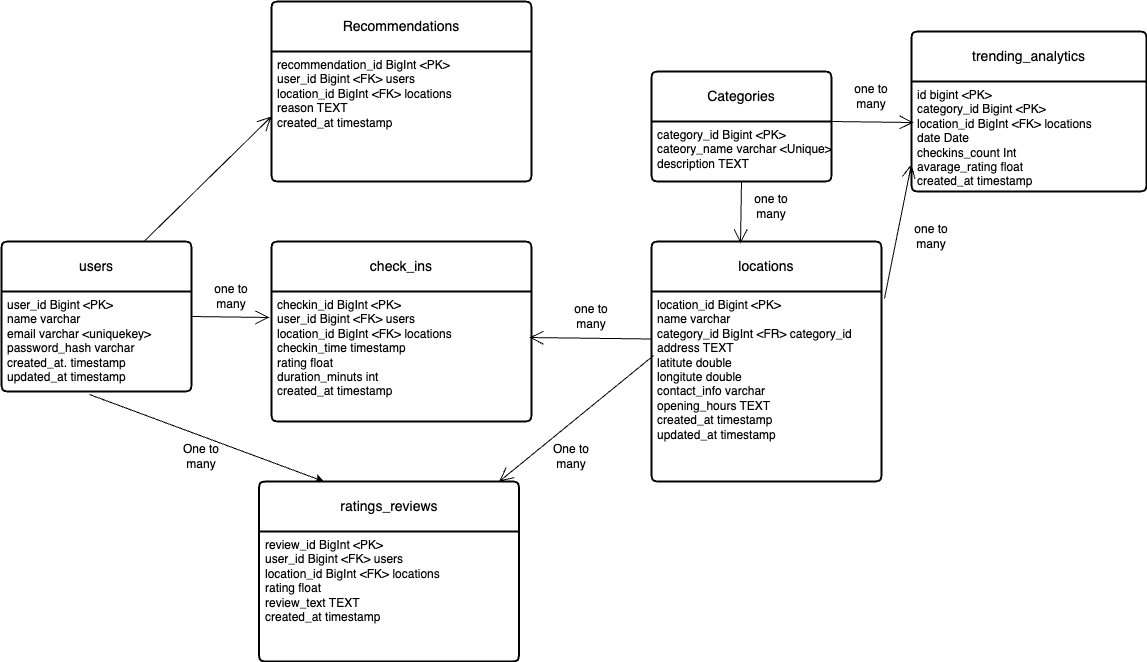

The diagram above was exported from draw.io. Its source (the exported page's mxGraphModel, read from the mxfile embedded in the PNG):
<mxGraphModel dx="954" dy="3828" grid="1" gridSize="10" guides="1" tooltips="1" connect="1" arrows="1" fold="1" page="1" pageScale="1" pageWidth="4681" pageHeight="3300" math="0" shadow="0">
  <root>
    <mxCell id="0" />
    <mxCell id="1" parent="0" />
    <mxCell id="VYrJma0A2es5ai3uBk3z-34" value="users" style="swimlane;childLayout=stackLayout;horizontal=1;startSize=50;horizontalStack=0;rounded=1;fontSize=14;fontStyle=0;strokeWidth=2;resizeParent=0;resizeLast=1;shadow=0;dashed=0;align=center;arcSize=4;whiteSpace=wrap;html=1;" vertex="1" parent="1">
      <mxGeometry x="200" y="130" width="190" height="150" as="geometry" />
    </mxCell>
    <mxCell id="VYrJma0A2es5ai3uBk3z-35" value="user_id Bigint &amp;lt;PK&amp;gt;&lt;br&gt;name varchar&lt;div&gt;email varchar &amp;lt;uniquekey&amp;gt;&lt;/div&gt;&lt;div&gt;password_hash varchar&lt;/div&gt;&lt;div&gt;created_at. timestamp&lt;/div&gt;&lt;div&gt;updated_at timestamp&lt;/div&gt;" style="align=left;strokeColor=none;fillColor=none;spacingLeft=4;fontSize=12;verticalAlign=top;resizable=0;rotatable=0;part=1;html=1;" vertex="1" parent="VYrJma0A2es5ai3uBk3z-34">
      <mxGeometry y="50" width="190" height="100" as="geometry" />
    </mxCell>
    <mxCell id="VYrJma0A2es5ai3uBk3z-38" value="locations" style="swimlane;childLayout=stackLayout;horizontal=1;startSize=50;horizontalStack=0;rounded=1;fontSize=14;fontStyle=0;strokeWidth=2;resizeParent=0;resizeLast=1;shadow=0;dashed=0;align=center;arcSize=4;whiteSpace=wrap;html=1;" vertex="1" parent="1">
      <mxGeometry x="850" y="130" width="230" height="240" as="geometry" />
    </mxCell>
    <mxCell id="VYrJma0A2es5ai3uBk3z-39" value="location_id Bigint &amp;lt;PK&amp;gt;&lt;br&gt;name varchar&lt;div&gt;category_id BigInt &amp;lt;FR&amp;gt; category_id&lt;br&gt;&lt;div&gt;address TEXT&lt;/div&gt;&lt;div&gt;latitute double&lt;br&gt;longitute double&lt;br&gt;contact_info varchar&lt;br&gt;opening_hours TEXT&lt;/div&gt;&lt;/div&gt;&lt;div&gt;created_at timestamp&amp;nbsp;&lt;/div&gt;&lt;div&gt;updated_at timestamp&lt;/div&gt;" style="align=left;strokeColor=none;fillColor=none;spacingLeft=4;fontSize=12;verticalAlign=top;resizable=0;rotatable=0;part=1;html=1;" vertex="1" parent="VYrJma0A2es5ai3uBk3z-38">
      <mxGeometry y="50" width="230" height="190" as="geometry" />
    </mxCell>
    <mxCell id="VYrJma0A2es5ai3uBk3z-40" value="Categories" style="swimlane;childLayout=stackLayout;horizontal=1;startSize=50;horizontalStack=0;rounded=1;fontSize=14;fontStyle=0;strokeWidth=2;resizeParent=0;resizeLast=1;shadow=0;dashed=0;align=center;arcSize=4;whiteSpace=wrap;html=1;" vertex="1" parent="1">
      <mxGeometry x="850" y="-40" width="180" height="110" as="geometry" />
    </mxCell>
    <mxCell id="VYrJma0A2es5ai3uBk3z-41" value="category_id&amp;nbsp;Bigint &amp;lt;PK&amp;gt;&lt;br&gt;cateory_name varchar &amp;lt;Unique&amp;gt;&lt;div&gt;description TEXT&lt;/div&gt;" style="align=left;strokeColor=none;fillColor=none;spacingLeft=4;fontSize=12;verticalAlign=top;resizable=0;rotatable=0;part=1;html=1;" vertex="1" parent="VYrJma0A2es5ai3uBk3z-40">
      <mxGeometry y="50" width="180" height="60" as="geometry" />
    </mxCell>
    <mxCell id="VYrJma0A2es5ai3uBk3z-42" value="check_ins" style="swimlane;childLayout=stackLayout;horizontal=1;startSize=50;horizontalStack=0;rounded=1;fontSize=14;fontStyle=0;strokeWidth=2;resizeParent=0;resizeLast=1;shadow=0;dashed=0;align=center;arcSize=4;whiteSpace=wrap;html=1;" vertex="1" parent="1">
      <mxGeometry x="470" y="130" width="260" height="180" as="geometry" />
    </mxCell>
    <mxCell id="VYrJma0A2es5ai3uBk3z-43" value="checkin_id BigInt &amp;lt;PK&amp;gt;&lt;br&gt;user_id Bigint &amp;lt;FK&amp;gt; users&lt;br&gt;location_id BigInt &amp;lt;FK&amp;gt; locations&lt;div&gt;checkin_time timestamp&lt;/div&gt;&lt;div&gt;rating float&lt;/div&gt;&lt;div&gt;duration_minuts int&lt;/div&gt;&lt;div&gt;created_at timestamp&lt;/div&gt;" style="align=left;strokeColor=none;fillColor=none;spacingLeft=4;fontSize=12;verticalAlign=top;resizable=0;rotatable=0;part=1;html=1;" vertex="1" parent="VYrJma0A2es5ai3uBk3z-42">
      <mxGeometry y="50" width="260" height="130" as="geometry" />
    </mxCell>
    <mxCell id="VYrJma0A2es5ai3uBk3z-45" value="ratings_reviews" style="swimlane;childLayout=stackLayout;horizontal=1;startSize=50;horizontalStack=0;rounded=1;fontSize=14;fontStyle=0;strokeWidth=2;resizeParent=0;resizeLast=1;shadow=0;dashed=0;align=center;arcSize=4;whiteSpace=wrap;html=1;" vertex="1" parent="1">
      <mxGeometry x="457.5" y="370" width="260" height="180" as="geometry" />
    </mxCell>
    <mxCell id="VYrJma0A2es5ai3uBk3z-46" value="review_id BigInt &amp;lt;PK&amp;gt;&lt;br&gt;user_id Bigint &amp;lt;FK&amp;gt; users&lt;br&gt;location_id BigInt &amp;lt;FK&amp;gt; locations&lt;div&gt;&lt;span style=&quot;background-color: transparent; color: light-dark(rgb(0, 0, 0), rgb(255, 255, 255));&quot;&gt;rating float&lt;/span&gt;&lt;/div&gt;&lt;div&gt;&lt;span style=&quot;background-color: transparent; color: light-dark(rgb(0, 0, 0), rgb(255, 255, 255));&quot;&gt;review_text TEXT&lt;/span&gt;&lt;/div&gt;&lt;div&gt;&lt;span style=&quot;background-color: transparent; color: light-dark(rgb(0, 0, 0), rgb(255, 255, 255));&quot;&gt;created_at timestamp&lt;/span&gt;&lt;/div&gt;" style="align=left;strokeColor=none;fillColor=none;spacingLeft=4;fontSize=12;verticalAlign=top;resizable=0;rotatable=0;part=1;html=1;" vertex="1" parent="VYrJma0A2es5ai3uBk3z-45">
      <mxGeometry y="50" width="260" height="130" as="geometry" />
    </mxCell>
    <mxCell id="VYrJma0A2es5ai3uBk3z-47" value="Recommendations" style="swimlane;childLayout=stackLayout;horizontal=1;startSize=50;horizontalStack=0;rounded=1;fontSize=14;fontStyle=0;strokeWidth=2;resizeParent=0;resizeLast=1;shadow=0;dashed=0;align=center;arcSize=4;whiteSpace=wrap;html=1;" vertex="1" parent="1">
      <mxGeometry x="470" y="-110" width="260" height="180" as="geometry" />
    </mxCell>
    <mxCell id="VYrJma0A2es5ai3uBk3z-48" value="recommendation_id BigInt &amp;lt;PK&amp;gt;&lt;br&gt;user_id Bigint &amp;lt;FK&amp;gt; users&lt;br&gt;location_id BigInt &amp;lt;FK&amp;gt; locations&lt;div&gt;&lt;span style=&quot;background-color: transparent; color: light-dark(rgb(0, 0, 0), rgb(255, 255, 255));&quot;&gt;reason TEXT&lt;/span&gt;&lt;/div&gt;&lt;div&gt;&lt;span style=&quot;background-color: transparent; color: light-dark(rgb(0, 0, 0), rgb(255, 255, 255));&quot;&gt;created_at timestamp&lt;/span&gt;&lt;/div&gt;" style="align=left;strokeColor=none;fillColor=none;spacingLeft=4;fontSize=12;verticalAlign=top;resizable=0;rotatable=0;part=1;html=1;" vertex="1" parent="VYrJma0A2es5ai3uBk3z-47">
      <mxGeometry y="50" width="260" height="130" as="geometry" />
    </mxCell>
    <mxCell id="VYrJma0A2es5ai3uBk3z-49" value="trending_analytics" style="swimlane;childLayout=stackLayout;horizontal=1;startSize=50;horizontalStack=0;rounded=1;fontSize=14;fontStyle=0;strokeWidth=2;resizeParent=0;resizeLast=1;shadow=0;dashed=0;align=center;arcSize=4;whiteSpace=wrap;html=1;" vertex="1" parent="1">
      <mxGeometry x="1110" y="-80" width="235" height="160" as="geometry" />
    </mxCell>
    <mxCell id="VYrJma0A2es5ai3uBk3z-50" value="&lt;div&gt;id bigint &amp;lt;PK&amp;gt;&lt;/div&gt;category_id&amp;nbsp;Bigint &amp;lt;PK&amp;gt;&lt;div&gt;location_id BigInt &amp;lt;FK&amp;gt; locations&lt;/div&gt;&lt;div&gt;date Date&lt;/div&gt;&lt;div&gt;checkins_count Int&lt;/div&gt;&lt;div&gt;avarage_rating float&lt;br&gt;&lt;/div&gt;&lt;div&gt;created_at timestamp&lt;/div&gt;" style="align=left;strokeColor=none;fillColor=none;spacingLeft=4;fontSize=12;verticalAlign=top;resizable=0;rotatable=0;part=1;html=1;" vertex="1" parent="VYrJma0A2es5ai3uBk3z-49">
      <mxGeometry y="50" width="235" height="110" as="geometry" />
    </mxCell>
    <mxCell id="VYrJma0A2es5ai3uBk3z-53" value="" style="endArrow=open;endFill=1;endSize=12;html=1;rounded=0;exitX=1;exitY=0.25;exitDx=0;exitDy=0;entryX=-0.008;entryY=0.2;entryDx=0;entryDy=0;entryPerimeter=0;" edge="1" parent="1" source="VYrJma0A2es5ai3uBk3z-35" target="VYrJma0A2es5ai3uBk3z-43">
      <mxGeometry width="160" relative="1" as="geometry">
        <mxPoint x="410" y="340" as="sourcePoint" />
        <mxPoint x="570" y="340" as="targetPoint" />
      </mxGeometry>
    </mxCell>
    <mxCell id="VYrJma0A2es5ai3uBk3z-54" value="one to many" style="text;html=1;align=center;verticalAlign=middle;whiteSpace=wrap;rounded=0;" vertex="1" parent="1">
      <mxGeometry x="400" y="170" width="60" height="30" as="geometry" />
    </mxCell>
    <mxCell id="VYrJma0A2es5ai3uBk3z-55" value="" style="endArrow=classic;html=1;rounded=0;exitX=0.463;exitY=1.03;exitDx=0;exitDy=0;exitPerimeter=0;entryX=0.25;entryY=0;entryDx=0;entryDy=0;" edge="1" parent="1" source="VYrJma0A2es5ai3uBk3z-35" target="VYrJma0A2es5ai3uBk3z-45">
      <mxGeometry width="50" height="50" relative="1" as="geometry">
        <mxPoint x="460" y="490" as="sourcePoint" />
        <mxPoint x="510" y="440" as="targetPoint" />
      </mxGeometry>
    </mxCell>
    <mxCell id="VYrJma0A2es5ai3uBk3z-56" value="One to many" style="text;html=1;align=center;verticalAlign=middle;whiteSpace=wrap;rounded=0;" vertex="1" parent="1">
      <mxGeometry x="370" y="330" width="60" height="30" as="geometry" />
    </mxCell>
    <mxCell id="VYrJma0A2es5ai3uBk3z-57" value="" style="endArrow=open;endFill=1;endSize=12;html=1;rounded=0;exitX=0;exitY=0.25;exitDx=0;exitDy=0;entryX=0.992;entryY=0.354;entryDx=0;entryDy=0;entryPerimeter=0;" edge="1" parent="1" source="VYrJma0A2es5ai3uBk3z-39" target="VYrJma0A2es5ai3uBk3z-43">
      <mxGeometry width="160" relative="1" as="geometry">
        <mxPoint x="650" y="190" as="sourcePoint" />
        <mxPoint x="810" y="190" as="targetPoint" />
      </mxGeometry>
    </mxCell>
    <mxCell id="VYrJma0A2es5ai3uBk3z-58" value="one to many" style="text;html=1;align=center;verticalAlign=middle;whiteSpace=wrap;rounded=0;" vertex="1" parent="1">
      <mxGeometry x="760" y="190" width="60" height="30" as="geometry" />
    </mxCell>
    <mxCell id="VYrJma0A2es5ai3uBk3z-59" value="" style="endArrow=open;endFill=1;endSize=12;html=1;rounded=0;exitX=0.009;exitY=0.337;exitDx=0;exitDy=0;exitPerimeter=0;" edge="1" parent="1" source="VYrJma0A2es5ai3uBk3z-39" target="VYrJma0A2es5ai3uBk3z-45">
      <mxGeometry width="160" relative="1" as="geometry">
        <mxPoint x="650" y="450" as="sourcePoint" />
        <mxPoint x="810" y="450" as="targetPoint" />
      </mxGeometry>
    </mxCell>
    <mxCell id="VYrJma0A2es5ai3uBk3z-60" value="One to many" style="text;html=1;align=center;verticalAlign=middle;whiteSpace=wrap;rounded=0;" vertex="1" parent="1">
      <mxGeometry x="740" y="330" width="60" height="30" as="geometry" />
    </mxCell>
    <mxCell id="VYrJma0A2es5ai3uBk3z-62" value="" style="endArrow=open;endFill=1;endSize=12;html=1;rounded=0;exitX=0.5;exitY=1;exitDx=0;exitDy=0;entryX=0.387;entryY=0.008;entryDx=0;entryDy=0;entryPerimeter=0;" edge="1" parent="1" source="VYrJma0A2es5ai3uBk3z-41" target="VYrJma0A2es5ai3uBk3z-38">
      <mxGeometry width="160" relative="1" as="geometry">
        <mxPoint x="650" y="200" as="sourcePoint" />
        <mxPoint x="810" y="200" as="targetPoint" />
      </mxGeometry>
    </mxCell>
    <mxCell id="VYrJma0A2es5ai3uBk3z-63" value="" style="endArrow=open;endFill=1;endSize=12;html=1;rounded=0;exitX=0.75;exitY=0;exitDx=0;exitDy=0;entryX=0;entryY=0.5;entryDx=0;entryDy=0;" edge="1" parent="1" source="VYrJma0A2es5ai3uBk3z-34" target="VYrJma0A2es5ai3uBk3z-48">
      <mxGeometry width="160" relative="1" as="geometry">
        <mxPoint x="560" y="-10" as="sourcePoint" />
        <mxPoint x="720" y="-10" as="targetPoint" />
      </mxGeometry>
    </mxCell>
    <mxCell id="VYrJma0A2es5ai3uBk3z-64" value="" style="endArrow=open;endFill=1;endSize=12;html=1;rounded=0;exitX=1;exitY=0;exitDx=0;exitDy=0;entryX=0.009;entryY=0.373;entryDx=0;entryDy=0;entryPerimeter=0;" edge="1" parent="1" source="VYrJma0A2es5ai3uBk3z-41" target="VYrJma0A2es5ai3uBk3z-50">
      <mxGeometry width="160" relative="1" as="geometry">
        <mxPoint x="750" y="280" as="sourcePoint" />
        <mxPoint x="910" y="280" as="targetPoint" />
      </mxGeometry>
    </mxCell>
    <mxCell id="VYrJma0A2es5ai3uBk3z-65" value="" style="endArrow=open;endFill=1;endSize=12;html=1;rounded=0;exitX=1.013;exitY=0.037;exitDx=0;exitDy=0;exitPerimeter=0;entryX=0;entryY=0.75;entryDx=0;entryDy=0;" edge="1" parent="1" source="VYrJma0A2es5ai3uBk3z-39" target="VYrJma0A2es5ai3uBk3z-50">
      <mxGeometry width="160" relative="1" as="geometry">
        <mxPoint x="840" y="130" as="sourcePoint" />
        <mxPoint x="1000" y="130" as="targetPoint" />
      </mxGeometry>
    </mxCell>
    <mxCell id="VYrJma0A2es5ai3uBk3z-66" value="one to many" style="text;html=1;align=center;verticalAlign=middle;whiteSpace=wrap;rounded=0;" vertex="1" parent="1">
      <mxGeometry x="1100" y="110" width="60" height="30" as="geometry" />
    </mxCell>
    <mxCell id="VYrJma0A2es5ai3uBk3z-67" value="one to many" style="text;html=1;align=center;verticalAlign=middle;whiteSpace=wrap;rounded=0;" vertex="1" parent="1">
      <mxGeometry x="940" y="80" width="60" height="30" as="geometry" />
    </mxCell>
    <mxCell id="VYrJma0A2es5ai3uBk3z-68" value="one to many" style="text;html=1;align=center;verticalAlign=middle;whiteSpace=wrap;rounded=0;" vertex="1" parent="1">
      <mxGeometry x="1040" y="-30" width="60" height="30" as="geometry" />
    </mxCell>
  </root>
</mxGraphModel>